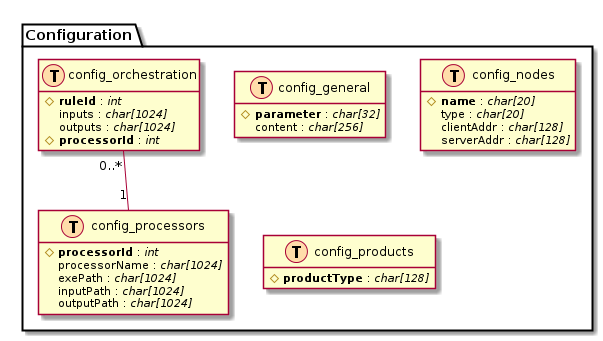

The diagram above was rendered by PlantUML. Its source (embedded in the PNG):
@startuml
hide methods
hide stereotypes
top to bottom direction

package "Configuration" #Pearl {

class config_general << (T,#FFDDAA) >>
config_general : #<b>parameter</b> : <i>char[32]</i>
config_general : content : <i>char[256]</i>

class config_nodes << (T,#FFDDAA) >>
config_nodes : #<b>name</b> : <i>char[20]</i>
config_nodes : type : <i>char[20]</i>
config_nodes : clientAddr : <i>char[128]</i>
config_nodes : serverAddr : <i>char[128]</i>

class config_orchestration << (T,#FFDDAA) >>
config_orchestration : #<b>ruleId</b> : <i>int</i>
config_orchestration : inputs : <i>char[1024]</i>
config_orchestration : outputs : <i>char[1024]</i>
config_orchestration : #<b>processorId</b> : <i>int</i>

class config_processors << (T,#FFDDAA) >>
config_processors : #<b>processorId</b> : <i>int</i>
config_processors : processorName : <i>char[1024]</i>
config_processors : exePath : <i>char[1024]</i>
config_processors : inputPath : <i>char[1024]</i>
config_processors : outputPath : <i>char[1024]</i>

class config_products << (T,#FFDDAA) >>
config_products : #<b>productType</b> : <i>char[128]</i>

config_orchestration "0..*" -- "1" config_processors

}
@enduml